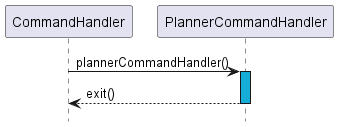

The diagram above was rendered by PlantUML. Its source (embedded in the PNG):
@startuml
hidefootbox
!include style.puml
CommandHandler -> PlannerCommandHandler: plannerCommandHandler()
activate PlannerCommandHandler SEA
PlannerCommandHandler-->CommandHandler: exit()
deactivate PlannerCommandHandler
@enduml